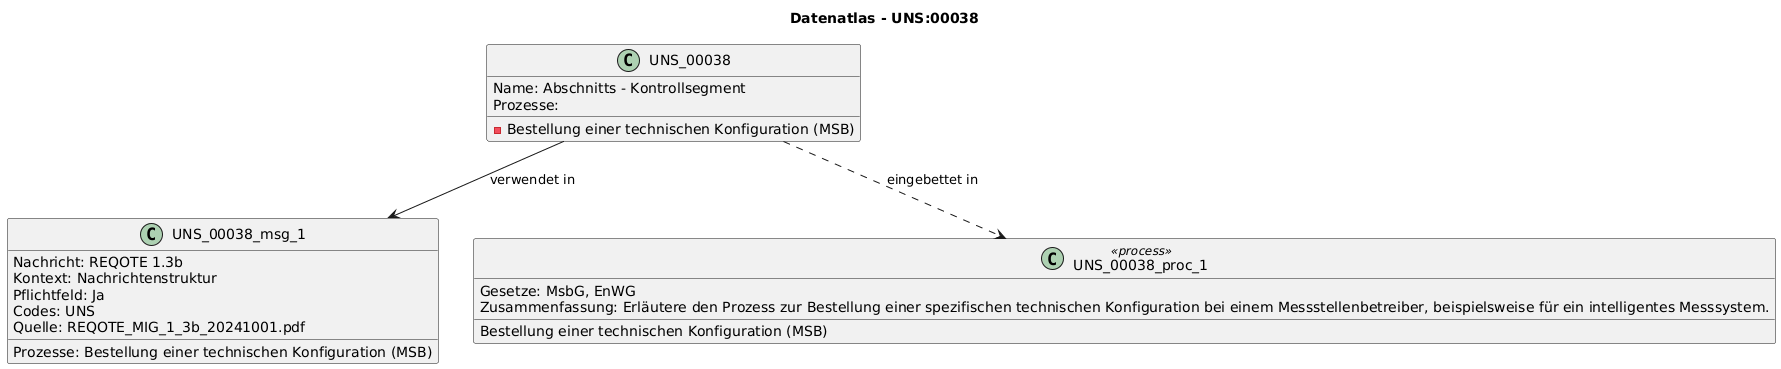

The diagram above was rendered by PlantUML. Its source (embedded in the PNG):
@startuml
title Datenatlas - UNS:00038
class UNS_00038 {
  Name: Abschnitts - Kontrollsegment
  Prozesse:
    - Bestellung einer technischen Konfiguration (MSB)
}
class UNS_00038_msg_1 {
  Nachricht: REQOTE 1.3b
  Kontext: Nachrichtenstruktur
  Pflichtfeld: Ja
  Codes: UNS
  Prozesse: Bestellung einer technischen Konfiguration (MSB)
  Quelle: REQOTE_MIG_1_3b_20241001.pdf
}
UNS_00038 --> UNS_00038_msg_1 : verwendet in
class UNS_00038_proc_1 <<process>> {
  Bestellung einer technischen Konfiguration (MSB)
  Gesetze: MsbG, EnWG
  Zusammenfassung: Erläutere den Prozess zur Bestellung einer spezifischen technischen Konfiguration bei einem Messstellenbetreiber, beispielsweise für ein intelligentes Messsystem.
}
UNS_00038 ..> UNS_00038_proc_1 : eingebettet in
@enduml